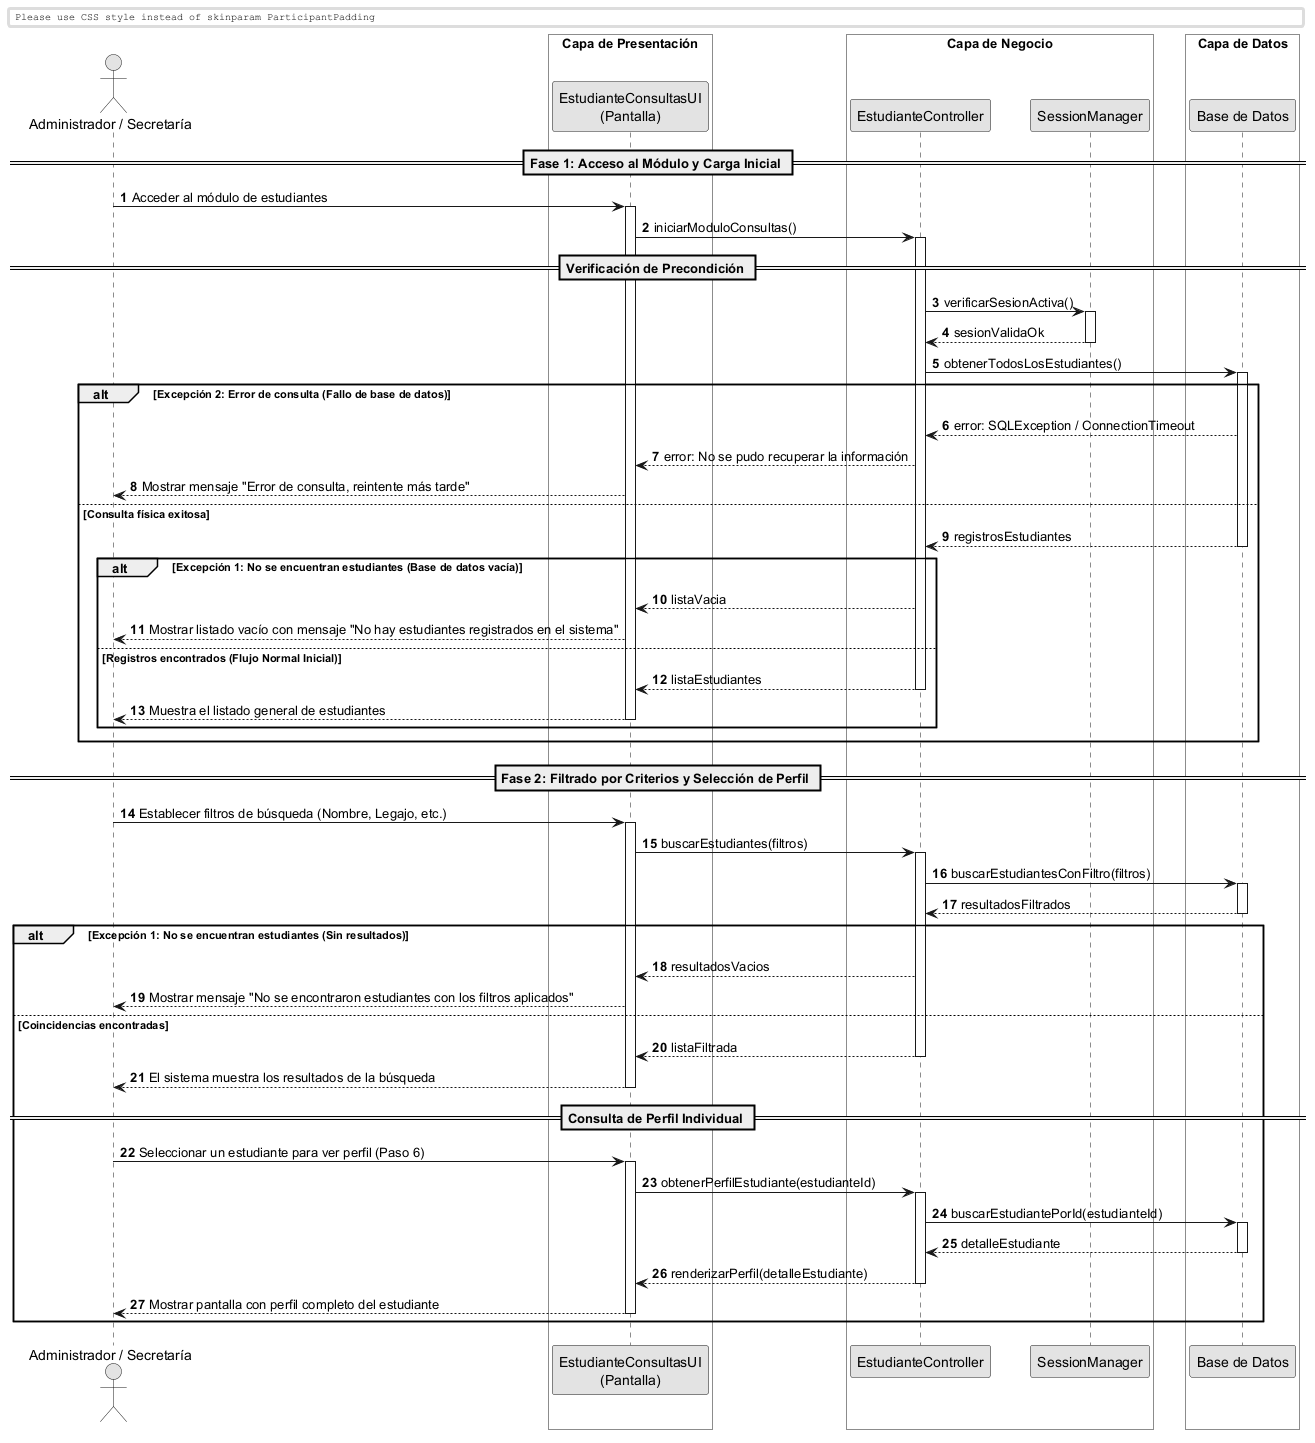

The diagram above was rendered by PlantUML. Its source (embedded in the PNG):
@startuml
skinparam monochrome true
skinparam shadowlighting false

<style>
  box {
    BackgroundColor transparent
  }
</style>

autonumber
skinparam BoxPadding 10
skinparam ParticipantPadding 12

actor "Administrador / Secretaría" as Actor
box "Capa de Presentación" 
    participant "EstudianteConsultasUI\n(Pantalla)" as UI
end box
box "Capa de Negocio" 
    participant "EstudianteController" as Ctrl
    participant "SessionManager" as Session
end box
box "Capa de Datos" 
    participant "Base de Datos" as DB
end box

== Fase 1: Acceso al Módulo y Carga Inicial ==

Actor -> UI: Acceder al módulo de estudiantes
activate UI

UI -> Ctrl: iniciarModuloConsultas()
activate Ctrl

== Verificación de Precondición ==

Ctrl -> Session: verificarSesionActiva()
activate Session
return sesionValidaOk

Ctrl -> DB: obtenerTodosLosEstudiantes()
activate DB

alt Excepción 2: Error de consulta (Fallo de base de datos)
    DB --> Ctrl: error: SQLException / ConnectionTimeout
    Ctrl --> UI: error: No se pudo recuperar la información
    UI --> Actor: Mostrar mensaje "Error de consulta, reintente más tarde"
else Consulta física exitosa
    return registrosEstudiantes
    
    alt Excepción 1: No se encuentran estudiantes (Base de datos vacía)
        Ctrl --> UI: listaVacia
        UI --> Actor: Mostrar listado vacío con mensaje "No hay estudiantes registrados en el sistema"
    else Registros encontrados (Flujo Normal Inicial)
        Ctrl --> UI: listaEstudiantes
        deactivate Ctrl
        UI --> Actor: Muestra el listado general de estudiantes
        deactivate UI
    end
end

== Fase 2: Filtrado por Criterios y Selección de Perfil ==

Actor -> UI: Establecer filtros de búsqueda (Nombre, Legajo, etc.)
activate UI

UI -> Ctrl: buscarEstudiantes(filtros)
activate Ctrl

Ctrl -> DB: buscarEstudiantesConFiltro(filtros)
activate DB
return resultadosFiltrados

alt Excepción 1: No se encuentran estudiantes (Sin resultados)
    Ctrl --> UI: resultadosVacios
    UI --> Actor: Mostrar mensaje "No se encontraron estudiantes con los filtros aplicados"
else Coincidencias encontradas
    Ctrl --> UI: listaFiltrada
    deactivate Ctrl
    UI --> Actor: El sistema muestra los resultados de la búsqueda
    deactivate UI
    
    == Consulta de Perfil Individual ==
    Actor -> UI: Seleccionar un estudiante para ver perfil (Paso 6)
    activate UI
    
    UI -> Ctrl: obtenerPerfilEstudiante(estudianteId)
    activate Ctrl
    
    Ctrl -> DB: buscarEstudiantePorId(estudianteId)
    activate DB
    return detalleEstudiante
    
    Ctrl --> UI: renderizarPerfil(detalleEstudiante)
    deactivate Ctrl
    UI --> Actor: Mostrar pantalla con perfil completo del estudiante
    deactivate UI
end

@enduml